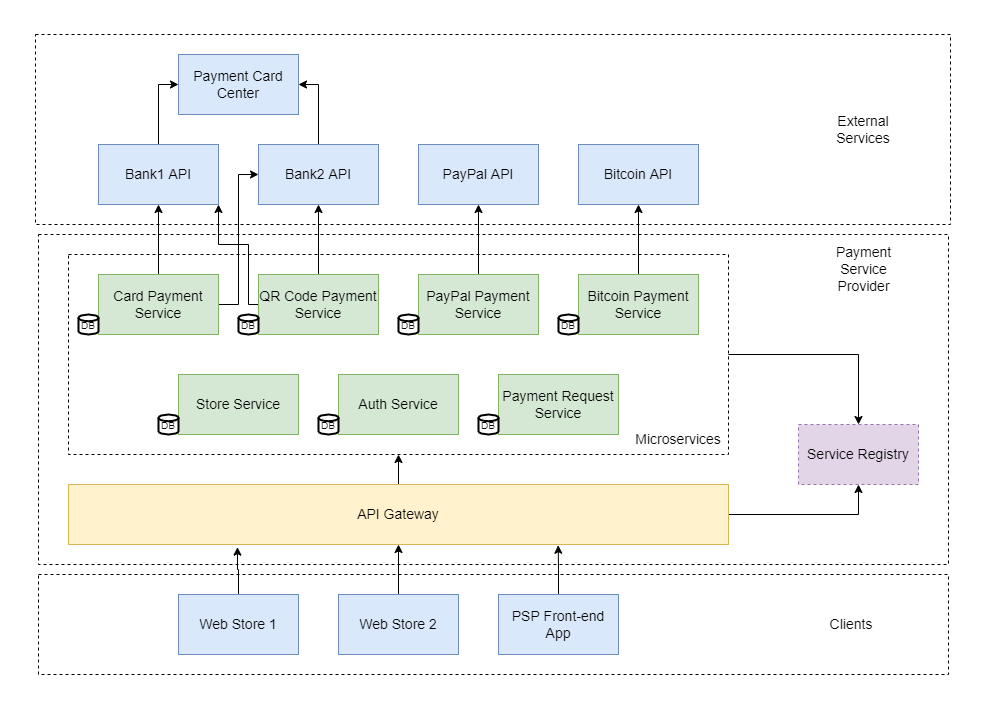

The diagram above was exported from draw.io. Its source (the exported page's mxGraphModel, read from the mxfile embedded in the PNG):
<mxGraphModel dx="965" dy="629" grid="1" gridSize="10" guides="1" tooltips="1" connect="1" arrows="1" fold="1" page="1" pageScale="1" pageWidth="1100" pageHeight="1700" math="0" shadow="0">
  <root>
    <mxCell id="0" />
    <mxCell id="1" parent="0" />
    <mxCell id="9Yj-cq-tYBPymqfedFbo-70" value="" style="rounded=0;whiteSpace=wrap;html=1;shadow=0;glass=0;sketch=0;fontSize=14;fontColor=#000000;strokeColor=#000000;strokeWidth=1;fillColor=none;dashed=1;" parent="1" vertex="1">
      <mxGeometry x="95" y="600" width="910" height="100" as="geometry" />
    </mxCell>
    <mxCell id="9Yj-cq-tYBPymqfedFbo-71" value="" style="rounded=0;whiteSpace=wrap;html=1;shadow=0;glass=0;sketch=0;fontSize=14;fontColor=#000000;strokeColor=#000000;strokeWidth=1;fillColor=none;dashed=1;" parent="1" vertex="1">
      <mxGeometry x="92" y="60" width="915" height="190" as="geometry" />
    </mxCell>
    <mxCell id="9Yj-cq-tYBPymqfedFbo-38" value="" style="rounded=0;whiteSpace=wrap;html=1;shadow=0;glass=0;sketch=0;fontSize=14;fontColor=#000000;strokeColor=#000000;strokeWidth=1;fillColor=none;dashed=1;" parent="1" vertex="1">
      <mxGeometry x="125" y="280" width="660" height="200" as="geometry" />
    </mxCell>
    <mxCell id="9Yj-cq-tYBPymqfedFbo-44" value="" style="rounded=0;whiteSpace=wrap;html=1;shadow=0;glass=0;sketch=0;fontSize=14;fontColor=#000000;strokeColor=#000000;strokeWidth=1;fillColor=none;dashed=1;" parent="1" vertex="1">
      <mxGeometry x="95" y="260" width="910" height="330" as="geometry" />
    </mxCell>
    <mxCell id="9Yj-cq-tYBPymqfedFbo-65" value="" style="edgeStyle=orthogonalEdgeStyle;rounded=0;orthogonalLoop=1;jettySize=auto;html=1;fontSize=14;fontColor=#000000;" parent="1" source="9Yj-cq-tYBPymqfedFbo-31" target="9Yj-cq-tYBPymqfedFbo-55" edge="1">
      <mxGeometry relative="1" as="geometry" />
    </mxCell>
    <mxCell id="9Yj-cq-tYBPymqfedFbo-31" value="Bitcoin Payment Service" style="rounded=0;whiteSpace=wrap;html=1;shadow=0;glass=0;sketch=0;fontSize=14;strokeColor=#82b366;strokeWidth=1;fillColor=#d5e8d4;" parent="1" vertex="1">
      <mxGeometry x="635" y="300" width="120" height="60" as="geometry" />
    </mxCell>
    <mxCell id="9Yj-cq-tYBPymqfedFbo-60" style="edgeStyle=orthogonalEdgeStyle;rounded=0;orthogonalLoop=1;jettySize=auto;html=1;entryX=0.5;entryY=1;entryDx=0;entryDy=0;fontSize=14;fontColor=#000000;" parent="1" source="9Yj-cq-tYBPymqfedFbo-32" target="9Yj-cq-tYBPymqfedFbo-57" edge="1">
      <mxGeometry relative="1" as="geometry" />
    </mxCell>
    <mxCell id="9Yj-cq-tYBPymqfedFbo-61" style="edgeStyle=orthogonalEdgeStyle;rounded=0;orthogonalLoop=1;jettySize=auto;html=1;entryX=1;entryY=1;entryDx=0;entryDy=0;fontSize=14;fontColor=#000000;" parent="1" source="9Yj-cq-tYBPymqfedFbo-32" target="9Yj-cq-tYBPymqfedFbo-58" edge="1">
      <mxGeometry relative="1" as="geometry">
        <Array as="points">
          <mxPoint x="305" y="330" />
          <mxPoint x="305" y="270" />
          <mxPoint x="275" y="270" />
        </Array>
      </mxGeometry>
    </mxCell>
    <mxCell id="9Yj-cq-tYBPymqfedFbo-32" value="QR Code Payment Service" style="rounded=0;whiteSpace=wrap;html=1;shadow=0;glass=0;sketch=0;fontSize=14;strokeColor=#82b366;strokeWidth=1;fillColor=#d5e8d4;" parent="1" vertex="1">
      <mxGeometry x="315" y="300" width="120" height="60" as="geometry" />
    </mxCell>
    <mxCell id="9Yj-cq-tYBPymqfedFbo-62" value="" style="edgeStyle=orthogonalEdgeStyle;rounded=0;orthogonalLoop=1;jettySize=auto;html=1;fontSize=14;fontColor=#000000;" parent="1" source="9Yj-cq-tYBPymqfedFbo-33" target="9Yj-cq-tYBPymqfedFbo-58" edge="1">
      <mxGeometry relative="1" as="geometry" />
    </mxCell>
    <mxCell id="9Yj-cq-tYBPymqfedFbo-63" style="edgeStyle=orthogonalEdgeStyle;rounded=0;orthogonalLoop=1;jettySize=auto;html=1;entryX=0;entryY=0.5;entryDx=0;entryDy=0;fontSize=14;fontColor=#000000;" parent="1" source="9Yj-cq-tYBPymqfedFbo-33" target="9Yj-cq-tYBPymqfedFbo-57" edge="1">
      <mxGeometry relative="1" as="geometry" />
    </mxCell>
    <mxCell id="9Yj-cq-tYBPymqfedFbo-33" value="Card Payment Service" style="rounded=0;whiteSpace=wrap;html=1;shadow=0;glass=0;sketch=0;fontSize=14;strokeColor=#82b366;strokeWidth=1;fillColor=#d5e8d4;" parent="1" vertex="1">
      <mxGeometry x="155" y="300" width="120" height="60" as="geometry" />
    </mxCell>
    <mxCell id="9Yj-cq-tYBPymqfedFbo-64" value="" style="edgeStyle=orthogonalEdgeStyle;rounded=0;orthogonalLoop=1;jettySize=auto;html=1;fontSize=14;fontColor=#000000;" parent="1" source="9Yj-cq-tYBPymqfedFbo-34" target="9Yj-cq-tYBPymqfedFbo-56" edge="1">
      <mxGeometry relative="1" as="geometry" />
    </mxCell>
    <mxCell id="9Yj-cq-tYBPymqfedFbo-34" value="PayPal Payment Service" style="rounded=0;whiteSpace=wrap;html=1;shadow=0;glass=0;sketch=0;fontSize=14;strokeColor=#82b366;strokeWidth=1;fillColor=#d5e8d4;" parent="1" vertex="1">
      <mxGeometry x="475" y="300" width="120" height="60" as="geometry" />
    </mxCell>
    <mxCell id="9Yj-cq-tYBPymqfedFbo-35" value="Payment Request Service" style="rounded=0;whiteSpace=wrap;html=1;shadow=0;glass=0;sketch=0;fontSize=14;strokeColor=#82b366;strokeWidth=1;fillColor=#d5e8d4;" parent="1" vertex="1">
      <mxGeometry x="555" y="400" width="120" height="60" as="geometry" />
    </mxCell>
    <mxCell id="9Yj-cq-tYBPymqfedFbo-36" value="Auth Service" style="rounded=0;whiteSpace=wrap;html=1;shadow=0;glass=0;sketch=0;fontSize=14;strokeColor=#82b366;strokeWidth=1;fillColor=#d5e8d4;" parent="1" vertex="1">
      <mxGeometry x="395" y="400" width="120" height="60" as="geometry" />
    </mxCell>
    <mxCell id="9Yj-cq-tYBPymqfedFbo-37" value="Store Service" style="rounded=0;whiteSpace=wrap;html=1;shadow=0;glass=0;sketch=0;fontSize=14;strokeColor=#82b366;strokeWidth=1;fillColor=#d5e8d4;" parent="1" vertex="1">
      <mxGeometry x="235" y="400" width="120" height="60" as="geometry" />
    </mxCell>
    <mxCell id="9Yj-cq-tYBPymqfedFbo-42" style="edgeStyle=orthogonalEdgeStyle;rounded=0;orthogonalLoop=1;jettySize=auto;html=1;entryX=0.5;entryY=0;entryDx=0;entryDy=0;fontSize=14;fontColor=#000000;" parent="1" source="9Yj-cq-tYBPymqfedFbo-38" target="9Yj-cq-tYBPymqfedFbo-39" edge="1">
      <mxGeometry relative="1" as="geometry" />
    </mxCell>
    <mxCell id="9Yj-cq-tYBPymqfedFbo-39" value="Service Registry" style="rounded=0;whiteSpace=wrap;html=1;shadow=0;glass=0;dashed=1;sketch=0;fontSize=14;strokeColor=#9673a6;strokeWidth=1;fillColor=#e1d5e7;" parent="1" vertex="1">
      <mxGeometry x="855" y="450" width="120" height="60" as="geometry" />
    </mxCell>
    <mxCell id="9Yj-cq-tYBPymqfedFbo-41" style="edgeStyle=orthogonalEdgeStyle;rounded=0;orthogonalLoop=1;jettySize=auto;html=1;entryX=0.5;entryY=1;entryDx=0;entryDy=0;fontSize=14;fontColor=#000000;" parent="1" source="9Yj-cq-tYBPymqfedFbo-40" target="9Yj-cq-tYBPymqfedFbo-39" edge="1">
      <mxGeometry relative="1" as="geometry" />
    </mxCell>
    <mxCell id="9Yj-cq-tYBPymqfedFbo-43" style="edgeStyle=orthogonalEdgeStyle;rounded=0;orthogonalLoop=1;jettySize=auto;html=1;exitX=0.5;exitY=0;exitDx=0;exitDy=0;entryX=0.5;entryY=1;entryDx=0;entryDy=0;fontSize=14;fontColor=#000000;" parent="1" source="9Yj-cq-tYBPymqfedFbo-40" target="9Yj-cq-tYBPymqfedFbo-38" edge="1">
      <mxGeometry relative="1" as="geometry" />
    </mxCell>
    <mxCell id="9Yj-cq-tYBPymqfedFbo-40" value="API Gateway" style="rounded=0;whiteSpace=wrap;html=1;shadow=0;glass=0;sketch=0;fontSize=14;strokeColor=#d6b656;strokeWidth=1;fillColor=#fff2cc;" parent="1" vertex="1">
      <mxGeometry x="125" y="510" width="660" height="60" as="geometry" />
    </mxCell>
    <mxCell id="9Yj-cq-tYBPymqfedFbo-45" value="Payment Service Provider" style="text;html=1;strokeColor=none;fillColor=none;align=center;verticalAlign=middle;whiteSpace=wrap;rounded=0;shadow=0;glass=0;sketch=0;fontSize=14;fontColor=#000000;" parent="1" vertex="1">
      <mxGeometry x="877.5" y="280" width="85" height="30" as="geometry" />
    </mxCell>
    <mxCell id="9Yj-cq-tYBPymqfedFbo-46" value="Microservices" style="text;html=1;strokeColor=none;fillColor=none;align=center;verticalAlign=middle;whiteSpace=wrap;rounded=0;shadow=0;glass=0;sketch=0;fontSize=14;fontColor=#000000;" parent="1" vertex="1">
      <mxGeometry x="705" y="450" width="60" height="30" as="geometry" />
    </mxCell>
    <mxCell id="9Yj-cq-tYBPymqfedFbo-48" value="&lt;font style=&quot;font-size: 10px&quot;&gt;DB&lt;/font&gt;" style="strokeWidth=2;html=1;shape=mxgraph.flowchart.database;whiteSpace=wrap;rounded=0;shadow=0;glass=0;sketch=0;fontSize=14;fontColor=#000000;fillColor=default;" parent="1" vertex="1">
      <mxGeometry x="135" y="340" width="20" height="20" as="geometry" />
    </mxCell>
    <mxCell id="9Yj-cq-tYBPymqfedFbo-49" value="&lt;font style=&quot;font-size: 10px&quot;&gt;DB&lt;/font&gt;" style="strokeWidth=2;html=1;shape=mxgraph.flowchart.database;whiteSpace=wrap;rounded=0;shadow=0;glass=0;sketch=0;fontSize=14;fontColor=#000000;fillColor=default;" parent="1" vertex="1">
      <mxGeometry x="295" y="340" width="20" height="20" as="geometry" />
    </mxCell>
    <mxCell id="9Yj-cq-tYBPymqfedFbo-50" value="&lt;font style=&quot;font-size: 10px&quot;&gt;DB&lt;/font&gt;" style="strokeWidth=2;html=1;shape=mxgraph.flowchart.database;whiteSpace=wrap;rounded=0;shadow=0;glass=0;sketch=0;fontSize=14;fontColor=#000000;fillColor=default;" parent="1" vertex="1">
      <mxGeometry x="455" y="340" width="20" height="20" as="geometry" />
    </mxCell>
    <mxCell id="9Yj-cq-tYBPymqfedFbo-51" value="&lt;font style=&quot;font-size: 10px&quot;&gt;DB&lt;/font&gt;" style="strokeWidth=2;html=1;shape=mxgraph.flowchart.database;whiteSpace=wrap;rounded=0;shadow=0;glass=0;sketch=0;fontSize=14;fontColor=#000000;fillColor=default;" parent="1" vertex="1">
      <mxGeometry x="615" y="340" width="20" height="20" as="geometry" />
    </mxCell>
    <mxCell id="9Yj-cq-tYBPymqfedFbo-52" value="&lt;font style=&quot;font-size: 10px&quot;&gt;DB&lt;/font&gt;" style="strokeWidth=2;html=1;shape=mxgraph.flowchart.database;whiteSpace=wrap;rounded=0;shadow=0;glass=0;sketch=0;fontSize=14;fontColor=#000000;fillColor=default;" parent="1" vertex="1">
      <mxGeometry x="535" y="440" width="20" height="20" as="geometry" />
    </mxCell>
    <mxCell id="9Yj-cq-tYBPymqfedFbo-53" value="&lt;font style=&quot;font-size: 10px&quot;&gt;DB&lt;/font&gt;" style="strokeWidth=2;html=1;shape=mxgraph.flowchart.database;whiteSpace=wrap;rounded=0;shadow=0;glass=0;sketch=0;fontSize=14;fontColor=#000000;fillColor=default;" parent="1" vertex="1">
      <mxGeometry x="375" y="440" width="20" height="20" as="geometry" />
    </mxCell>
    <mxCell id="9Yj-cq-tYBPymqfedFbo-54" value="&lt;font style=&quot;font-size: 10px&quot;&gt;DB&lt;/font&gt;" style="strokeWidth=2;html=1;shape=mxgraph.flowchart.database;whiteSpace=wrap;rounded=0;shadow=0;glass=0;sketch=0;fontSize=14;fontColor=#000000;fillColor=default;" parent="1" vertex="1">
      <mxGeometry x="215" y="440" width="20" height="20" as="geometry" />
    </mxCell>
    <mxCell id="9Yj-cq-tYBPymqfedFbo-55" value="&lt;font style=&quot;font-size: 14px&quot;&gt;Bitcoin API&lt;/font&gt;" style="rounded=0;whiteSpace=wrap;html=1;shadow=0;glass=0;sketch=0;fontSize=10;strokeColor=#6c8ebf;strokeWidth=1;fillColor=#dae8fc;" parent="1" vertex="1">
      <mxGeometry x="635" y="170" width="120" height="60" as="geometry" />
    </mxCell>
    <mxCell id="9Yj-cq-tYBPymqfedFbo-56" value="&lt;font style=&quot;font-size: 14px&quot;&gt;PayPal API&lt;/font&gt;" style="rounded=0;whiteSpace=wrap;html=1;shadow=0;glass=0;sketch=0;fontSize=10;strokeColor=#6c8ebf;strokeWidth=1;fillColor=#dae8fc;" parent="1" vertex="1">
      <mxGeometry x="475" y="170" width="120" height="60" as="geometry" />
    </mxCell>
    <mxCell id="9Yj-cq-tYBPymqfedFbo-80" style="edgeStyle=orthogonalEdgeStyle;rounded=0;orthogonalLoop=1;jettySize=auto;html=1;entryX=1;entryY=0.5;entryDx=0;entryDy=0;fontSize=14;fontColor=#000000;" parent="1" source="9Yj-cq-tYBPymqfedFbo-57" target="9Yj-cq-tYBPymqfedFbo-78" edge="1">
      <mxGeometry relative="1" as="geometry" />
    </mxCell>
    <mxCell id="9Yj-cq-tYBPymqfedFbo-57" value="&lt;font style=&quot;font-size: 14px&quot;&gt;Bank2 API&lt;/font&gt;" style="rounded=0;whiteSpace=wrap;html=1;shadow=0;glass=0;sketch=0;fontSize=10;strokeColor=#6c8ebf;strokeWidth=1;fillColor=#dae8fc;" parent="1" vertex="1">
      <mxGeometry x="315" y="170" width="120" height="60" as="geometry" />
    </mxCell>
    <mxCell id="9Yj-cq-tYBPymqfedFbo-79" style="edgeStyle=orthogonalEdgeStyle;rounded=0;orthogonalLoop=1;jettySize=auto;html=1;entryX=0;entryY=0.5;entryDx=0;entryDy=0;fontSize=14;fontColor=#000000;" parent="1" source="9Yj-cq-tYBPymqfedFbo-58" target="9Yj-cq-tYBPymqfedFbo-78" edge="1">
      <mxGeometry relative="1" as="geometry" />
    </mxCell>
    <mxCell id="9Yj-cq-tYBPymqfedFbo-58" value="&lt;font style=&quot;font-size: 14px&quot;&gt;Bank1 API&lt;/font&gt;" style="rounded=0;whiteSpace=wrap;html=1;shadow=0;glass=0;sketch=0;fontSize=10;strokeColor=#6c8ebf;strokeWidth=1;fillColor=#dae8fc;" parent="1" vertex="1">
      <mxGeometry x="155" y="170" width="120" height="60" as="geometry" />
    </mxCell>
    <mxCell id="9Yj-cq-tYBPymqfedFbo-59" value="External Services" style="text;html=1;strokeColor=none;fillColor=none;align=center;verticalAlign=middle;whiteSpace=wrap;rounded=0;shadow=0;glass=0;sketch=0;fontSize=14;fontColor=#000000;" parent="1" vertex="1">
      <mxGeometry x="865" y="140" width="110" height="30" as="geometry" />
    </mxCell>
    <mxCell id="9Yj-cq-tYBPymqfedFbo-66" value="Clients" style="text;html=1;strokeColor=none;fillColor=none;align=center;verticalAlign=middle;whiteSpace=wrap;rounded=0;shadow=0;glass=0;sketch=0;fontSize=14;fontColor=#000000;" parent="1" vertex="1">
      <mxGeometry x="852.5" y="635" width="110" height="30" as="geometry" />
    </mxCell>
    <mxCell id="9Yj-cq-tYBPymqfedFbo-74" style="edgeStyle=orthogonalEdgeStyle;rounded=0;orthogonalLoop=1;jettySize=auto;html=1;entryX=0.256;entryY=1.044;entryDx=0;entryDy=0;entryPerimeter=0;fontSize=14;fontColor=#000000;" parent="1" source="9Yj-cq-tYBPymqfedFbo-67" target="9Yj-cq-tYBPymqfedFbo-40" edge="1">
      <mxGeometry relative="1" as="geometry" />
    </mxCell>
    <mxCell id="9Yj-cq-tYBPymqfedFbo-67" value="Web Store 1" style="rounded=0;whiteSpace=wrap;html=1;shadow=0;glass=0;sketch=0;fontSize=14;strokeColor=#6c8ebf;strokeWidth=1;fillColor=#dae8fc;" parent="1" vertex="1">
      <mxGeometry x="235" y="620" width="120" height="60" as="geometry" />
    </mxCell>
    <mxCell id="9Yj-cq-tYBPymqfedFbo-75" value="" style="edgeStyle=orthogonalEdgeStyle;rounded=0;orthogonalLoop=1;jettySize=auto;html=1;fontSize=14;fontColor=#000000;" parent="1" source="9Yj-cq-tYBPymqfedFbo-68" target="9Yj-cq-tYBPymqfedFbo-40" edge="1">
      <mxGeometry relative="1" as="geometry" />
    </mxCell>
    <mxCell id="9Yj-cq-tYBPymqfedFbo-68" value="Web Store 2" style="rounded=0;whiteSpace=wrap;html=1;shadow=0;glass=0;sketch=0;fontSize=14;strokeColor=#6c8ebf;strokeWidth=1;fillColor=#dae8fc;" parent="1" vertex="1">
      <mxGeometry x="395" y="620" width="120" height="60" as="geometry" />
    </mxCell>
    <mxCell id="9Yj-cq-tYBPymqfedFbo-77" style="edgeStyle=orthogonalEdgeStyle;rounded=0;orthogonalLoop=1;jettySize=auto;html=1;entryX=0.742;entryY=1.012;entryDx=0;entryDy=0;entryPerimeter=0;fontSize=14;fontColor=#000000;" parent="1" source="9Yj-cq-tYBPymqfedFbo-69" target="9Yj-cq-tYBPymqfedFbo-40" edge="1">
      <mxGeometry relative="1" as="geometry" />
    </mxCell>
    <mxCell id="9Yj-cq-tYBPymqfedFbo-69" value="PSP Front-end App" style="rounded=0;whiteSpace=wrap;html=1;shadow=0;glass=0;sketch=0;fontSize=14;strokeColor=#6c8ebf;strokeWidth=1;fillColor=#dae8fc;" parent="1" vertex="1">
      <mxGeometry x="555" y="620" width="120" height="60" as="geometry" />
    </mxCell>
    <mxCell id="9Yj-cq-tYBPymqfedFbo-78" value="&lt;font style=&quot;font-size: 14px&quot;&gt;Payment Card Center&lt;/font&gt;" style="rounded=0;whiteSpace=wrap;html=1;shadow=0;glass=0;sketch=0;fontSize=10;strokeColor=#6c8ebf;strokeWidth=1;fillColor=#dae8fc;" parent="1" vertex="1">
      <mxGeometry x="235" y="80" width="120" height="60" as="geometry" />
    </mxCell>
  </root>
</mxGraphModel>